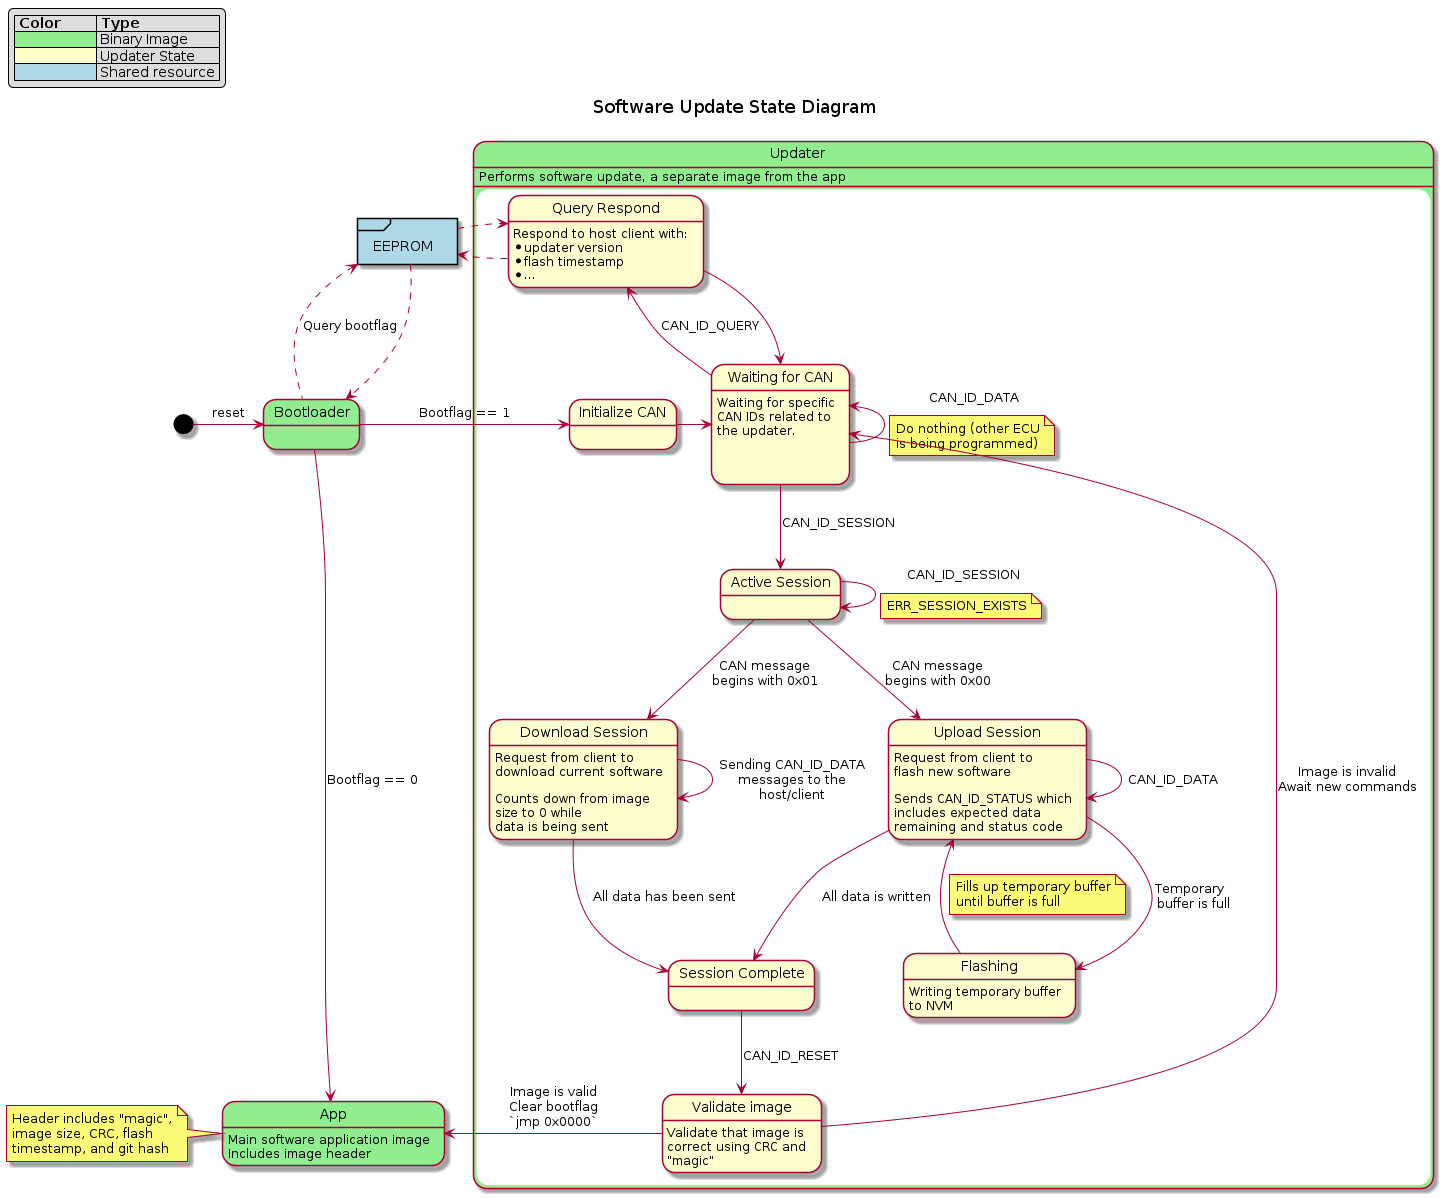

The diagram above was rendered by PlantUML. Its source (embedded in the PNG):
@startuml
title Software Update State Diagram


legend top left 
| Color       | Type            |
|<#LightGreen>| Binary Image    |
|<#ffffcc>  | Updater State   |
|<#LightBlue> | Shared resource |
endlegend

state App #lightgreen
state Bootloader #lightgreen

[*] -> Bootloader: reset
Bootloader --> App: Bootflag == 0

state Updater #lightgreen {
  state "Initialize CAN" as CanInit
  state "Waiting for CAN" as CanWait
  state "Query Respond" as CanQuery
  state "Active Session" as Session 
  state "Download Session" as DLSession
  state "Upload Session" as ULSession 
  state Flashing: Writing temporary buffer\nto NVM
  state "Session Complete" as SessionDone
  state "Validate image" as Validate

  CanInit -r> CanWait
  CanWait -u-> CanQuery: CAN_ID_QUERY
  CanQuery -d-> CanWait

  CanWait -u-> CanWait: CAN_ID_DATA
  note on link: Do nothing (other ECU\nis being programmed)

  Session -> Session: CAN_ID_SESSION
  note on link: ERR_SESSION_EXISTS
  Session --> DLSession: CAN message\nbegins with 0x01
  Session --> ULSession: CAN message\nbegins with 0x00

  CanWait --> Session: CAN_ID_SESSION
  ULSession -> ULSession: CAN_ID_DATA
  ULSession --> Flashing: Temporary \n buffer is full
  Flashing --> ULSession
  note on link: Fills up temporary buffer\nuntil buffer is full

  DLSession --> DLSession: Sending CAN_ID_DATA\nmessages to the\nhost/client

  DLSession --> SessionDone: All data has been sent
  ULSession --> SessionDone: All data is written

  SessionDone --> Validate: CAN_ID_RESET
  Validate --> CanWait: Image is invalid\nAwait new commands

  CanWait: Waiting for specific\nCAN IDs related to\nthe updater.\n\n\n
  CanQuery: Respond to host client with:\n* updater version\n* flash timestamp\n* ...
  DLSession: Request from client to\ndownload current software\n\nCounts down from image\nsize to 0 while\ndata is being sent
  ULSession: Request from client to\nflash new software\n\nSends CAN_ID_STATUS which\nincludes expected data\nremaining and status code
  Validate: Validate that image is\ncorrect using CRC and\n"magic"
}

Bootloader ----> CanInit: Bootflag == 1

Validate -> App: Image is valid\nClear bootflag\n`jmp 0x0000`

state EEPROM <<sdlreceive>> #lightblue

Bootloader -up[dashed]-> EEPROM: Query bootflag
EEPROM -down[dashed]-> Bootloader

CanQuery -[dashed]> EEPROM
EEPROM -[dashed]> CanQuery

EEPROM: Shared memory for\nbootflags and version

Updater: Performs software update, a separate image from the app
App: Main software application image
App: Includes image header

note left of App: Header includes "magic",\nimage size, CRC, flash\ntimestamp, and git hash
@enduml